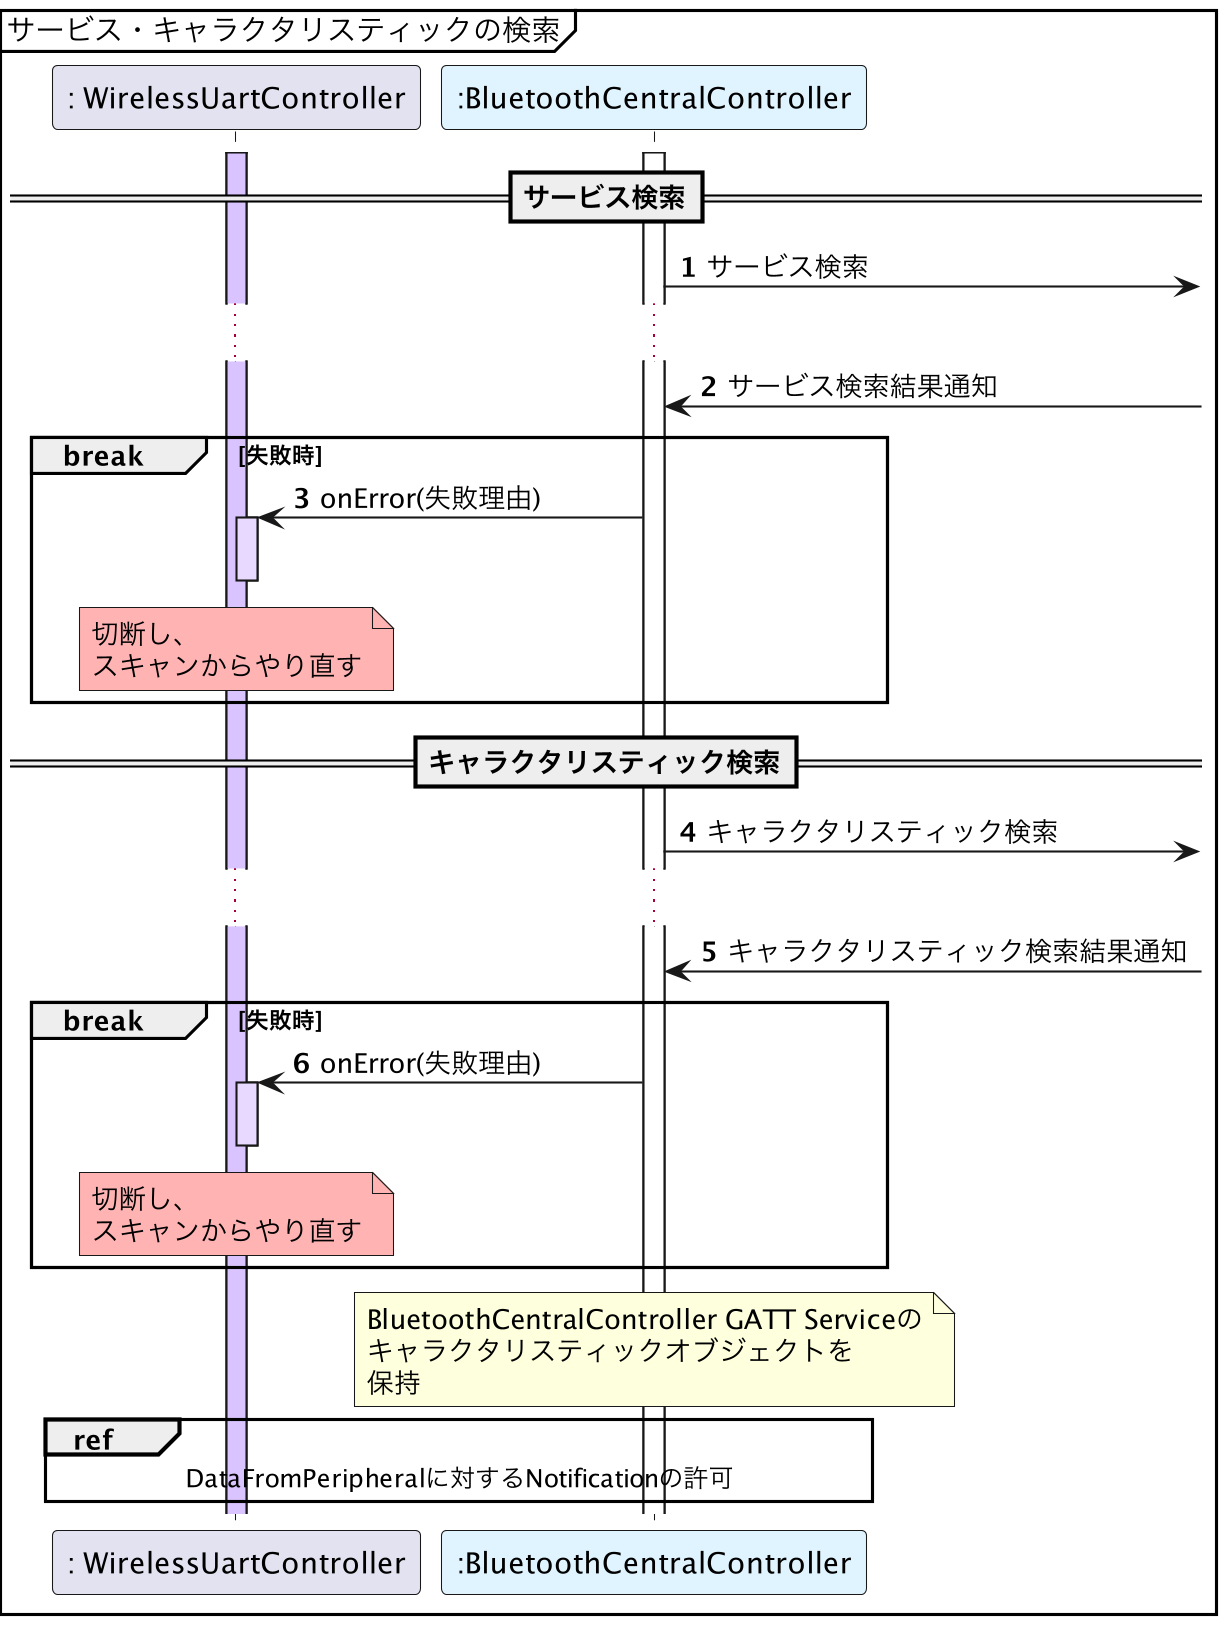

The diagram above was rendered by PlantUML. Its source (embedded in the PNG):
@startuml sequence_discover_services_and_characteristics
skinparamlocked dpi 200

mainframe サービス・キャラクタリスティックの検索

participant ": WirelessUartController" as WirelessUartController
participant ":BluetoothCentralController" as BluetoothCentralController #e0f4ff

autonumber

==サービス検索==

activate WirelessUartController #dac4ff
activate BluetoothCentralController
BluetoothCentralController ->]: サービス検索

...

BluetoothCentralController <-]: サービス検索結果通知

break 失敗時

WirelessUartController <- BluetoothCentralController: onError(失敗理由)
activate WirelessUartController #e7d9ff
note over WirelessUartController #ffb3b3: 切断し、\nスキャンからやり直す
deactivate WirelessUartController


end

==キャラクタリスティック検索==

activate BluetoothCentralController
BluetoothCentralController ->]: キャラクタリスティック検索

...

BluetoothCentralController <-]: キャラクタリスティック検索結果通知



break 失敗時

WirelessUartController <- BluetoothCentralController: onError(失敗理由)
activate WirelessUartController #e7d9ff
note over WirelessUartController #ffb3b3: 切断し、\nスキャンからやり直す
deactivate WirelessUartController

end

note over BluetoothCentralController: BluetoothCentralController GATT Serviceの\nキャラクタリスティックオブジェクトを\n保持

activate WirelessUartController #e7d9ff

ref over WirelessUartController, BluetoothCentralController: DataFromPeripheralに対するNotificationの許可

@enduml